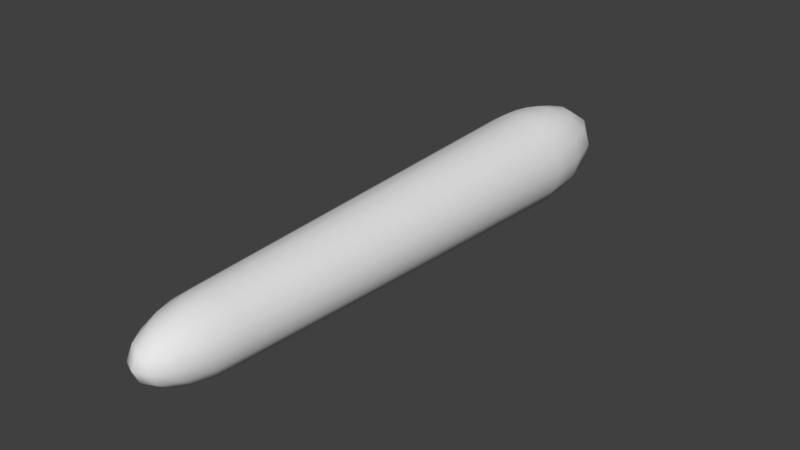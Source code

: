 # Source: bullet.blend  (saved by Blender 2.78.0; exported with 4.5.12 LTS)
import bpy
from mathutils import Matrix  # noqa: F401  (used for matrix-valued properties, if any)

bpy.ops.wm.read_factory_settings(use_empty=True)
scene = bpy.context.scene
scene.name = 'Scene'

# ---- collections
col_collection_1 = bpy.data.collections.new('Collection 1'); scene.collection.children.link(col_collection_1)

# ---- materials (node trees are filled in below, after node groups)
mat_bullet = bpy.data.materials.new('bullet')
mat_bullet.alpha_threshold = 0.0
mat_bullet.use_transparent_shadow = False
mat_bullet.roughness = 0.5

# ---- material node trees

# ---- world
world_world = bpy.data.worlds.new('World'); scene.world = world_world
world_world.color = (0.05088, 0.05088, 0.05088)
world_world.use_sun_shadow = False
world_world.sun_shadow_jitter_overblur = 0.0
world_world.cycles.sampling_method = 'MANUAL'

# ---- meshes
me_sphere_001 = bpy.data.meshes.new('Sphere.001')
me_sphere_001.from_pydata([(-4.443e-08, 0.6083, 0.3118), (0.1193, 0.6083, 0.2881), (0.2205, 0.6083, 0.2205), (0.2881, 0.6083, 0.1193), (0.3118, 0.6083, -1.546e-08), (0.2881, 0.6083, -0.1193), (0.2205, 0.6083, -0.2205), (0.1193, 0.6083, -0.2881), (0.1103, 0.5438, 0.2881), (0.2037, 0.4891, 0.2205), (0.2662, 0.4525, 0.1193), (0.2881, 0.4397, -1.546e-08), (0.2662, 0.4525, -0.1193), (0.2037, 0.4891, -0.2205), (0.1103, 0.5438, -0.2881), (0.08439, 0.4891, 0.2881), (0.1559, 0.388, 0.2205), (0.2037, 0.3205, 0.1193), (0.2205, 0.2968, -1.546e-08), (0.2037, 0.3205, -0.1193), (0.1559, 0.388, -0.2205), (0.08439, 0.4891, -0.2881), (0.04567, 0.4525, 0.2881), (0.08439, 0.3205, 0.2205), (0.1103, 0.2323, 0.1193), (0.1193, 0.2013, -1.546e-08), (0.1103, 0.2323, -0.1193), (0.08439, 0.3205, -0.2205), (0.04567, 0.4525, -0.2881), (-3.38e-08, 0.4397, 0.2881), (-9.421e-08, 0.2968, 0.2205), (-1.035e-07, 0.2013, 0.1193), (-1.128e-07, 0.1677, -1.546e-08), (-1.035e-07, 0.2013, -0.1193), (-9.421e-08, 0.2968, -0.2205), (-6.168e-08, 0.4397, -0.2881), (-0.04567, 0.4525, 0.2881), (-0.08439, 0.3205, 0.2205), (-0.1103, 0.2323, 0.1193), (-0.1193, 0.2013, -1.546e-08), (-0.1103, 0.2323, -0.1193), (-0.08439, 0.3205, -0.2205), (-0.04567, 0.4525, -0.2881), (-0.08439, 0.4891, 0.2881), (-0.1559, 0.388, 0.2205), (-0.2037, 0.3205, 0.1193), (-0.2205, 0.2968, -1.546e-08), (-0.2037, 0.3205, -0.1193), (-0.1559, 0.388, -0.2205), (-0.08439, 0.4891, -0.2881), (-1.113e-08, 0.6083, -0.3118), (-0.1103, 0.5438, 0.2881), (-0.2037, 0.4891, 0.2205), (-0.2662, 0.4525, 0.1193), (-0.2881, 0.4397, -1.546e-08), (-0.2662, 0.4525, -0.1193), (-0.2037, 0.4891, -0.2205), (-0.1103, 0.5438, -0.2881), (-0.1193, 0.6083, 0.2881), (-0.2205, 0.6083, 0.2205), (-0.2881, 0.6083, 0.1193), (-0.3118, 0.6083, -1.546e-08), (-0.2881, 0.6083, -0.1193), (-0.2205, 0.6083, -0.2205), (-0.1193, 0.6083, -0.2881), (2.328e-09, 3.094, 0.4035), (2.328e-09, 3.294, 0.3088), (2.328e-09, 3.428, 0.1671), (2.328e-09, 3.475, -2.081e-08), (2.328e-09, 3.428, -0.1671), (2.328e-09, 3.294, -0.3088), (0.06396, 3.076, 0.4035), (0.1182, 3.261, 0.3088), (0.1544, 3.385, 0.1671), (0.1671, 3.428, -2.081e-08), (0.1544, 3.385, -0.1671), (0.1182, 3.261, -0.3088), (0.06396, 3.076, -0.4035), (-4.43e-08, 2.858, 0.4368), (0.1182, 3.025, 0.4035), (0.2184, 3.167, 0.3088), (0.2853, 3.261, 0.1671), (0.3088, 3.294, -2.081e-08), (0.2853, 3.261, -0.1671), (0.2184, 3.167, -0.3088), (0.1182, 3.025, -0.4035), (0.1544, 2.949, 0.4035), (0.2853, 3.025, 0.3088), (0.3728, 3.076, 0.1671), (0.4035, 3.094, -2.081e-08), (0.3728, 3.076, -0.1671), (0.2853, 3.025, -0.3088), (0.1544, 2.949, -0.4035), (0.1671, 2.858, 0.4035), (0.3088, 2.858, 0.3088), (0.4035, 2.858, 0.1671), (0.4368, 2.858, -2.081e-08), (0.4035, 2.858, -0.1671), (0.3088, 2.858, -0.3088), (0.1671, 2.858, -0.4035), (2.328e-09, 2.858, -0.4368), (-0.1671, 2.858, 0.4035), (-0.3088, 2.858, 0.3088), (-0.4035, 2.858, 0.1671), (-0.4368, 2.858, -2.081e-08), (-0.4035, 2.858, -0.1671), (-0.3088, 2.858, -0.3088), (-0.1671, 2.858, -0.4035), (-0.1544, 2.949, 0.4035), (-0.2853, 3.025, 0.3088), (-0.3728, 3.076, 0.1671), (-0.4035, 3.094, -2.081e-08), (-0.3728, 3.076, -0.1671), (-0.2853, 3.025, -0.3088), (-0.1544, 2.949, -0.4035), (-0.1182, 3.025, 0.4035), (-0.2184, 3.167, 0.3088), (-0.2853, 3.261, 0.1671), (-0.3088, 3.294, -2.081e-08), (-0.2853, 3.261, -0.1671), (-0.2184, 3.167, -0.3088), (-0.1182, 3.025, -0.4035), (-0.06396, 3.076, 0.4035), (-0.1182, 3.261, 0.3088), (-0.1544, 3.385, 0.1671), (-0.1671, 3.428, -2.081e-08), (-0.1544, 3.385, -0.1671), (-0.1182, 3.261, -0.3088), (-0.06396, 3.076, -0.4035), (9.424e-08, 3.094, -0.4035)], [], [(5, 4, 11, 12), (3, 2, 9, 10), (1, 0, 8), (50, 7, 14), (6, 5, 12, 13), (4, 3, 10, 11), (2, 1, 8, 9), (7, 6, 13, 14), (50, 14, 21), (13, 12, 19, 20), (11, 10, 17, 18), (9, 8, 15, 16), (14, 13, 20, 21), (12, 11, 18, 19), (10, 9, 16, 17), (8, 0, 15), (18, 17, 24, 25), (16, 15, 22, 23), (21, 20, 27, 28), (19, 18, 25, 26), (17, 16, 23, 24), (15, 0, 22), (50, 21, 28), (20, 19, 26, 27), (28, 27, 34, 35), (26, 25, 32, 33), (24, 23, 30, 31), (22, 0, 29), (50, 28, 35), (27, 26, 33, 34), (25, 24, 31, 32), (23, 22, 29, 30), (31, 30, 37, 38), (29, 0, 36), (50, 35, 42), (34, 33, 40, 41), (32, 31, 38, 39), (30, 29, 36, 37), (35, 34, 41, 42), (33, 32, 39, 40), (50, 42, 49), (41, 40, 47, 48), (39, 38, 45, 46), (37, 36, 43, 44), (42, 41, 48, 49), (40, 39, 46, 47), (38, 37, 44, 45), (36, 0, 43), (44, 43, 51, 52), (49, 48, 56, 57), (47, 46, 54, 55), (45, 44, 52, 53), (43, 0, 51), (50, 49, 57), (48, 47, 55, 56), (46, 45, 53, 54), (57, 56, 63, 64), (55, 54, 61, 62), (53, 52, 59, 60), (51, 0, 58), (50, 57, 64), (56, 55, 62, 63), (54, 53, 60, 61), (52, 51, 58, 59), (129, 70, 76, 77), (69, 68, 74, 75), (67, 66, 72, 73), (65, 78, 71), (100, 129, 77), (70, 69, 75, 76), (68, 67, 73, 74), (66, 65, 71, 72), (71, 78, 79), (100, 77, 85), (76, 75, 83, 84), (74, 73, 81, 82), (72, 71, 79, 80), (77, 76, 84, 85), (75, 74, 82, 83), (73, 72, 80, 81), (84, 83, 90, 91), (82, 81, 88, 89), (80, 79, 86, 87), (85, 84, 91, 92), (83, 82, 89, 90), (81, 80, 87, 88), (79, 78, 86), (100, 85, 92), (92, 91, 98, 99), (90, 89, 96, 97), (88, 87, 94, 95), (86, 78, 93), (100, 92, 99), (91, 90, 97, 98), (89, 88, 95, 96), (87, 86, 93, 94), (101, 78, 108), (100, 107, 114), (106, 105, 112, 113), (104, 103, 110, 111), (102, 101, 108, 109), (107, 106, 113, 114), (105, 104, 111, 112), (103, 102, 109, 110), (113, 112, 119, 120), (111, 110, 117, 118), (109, 108, 115, 116), (114, 113, 120, 121), (112, 111, 118, 119), (110, 109, 116, 117), (108, 78, 115), (100, 114, 121), (121, 120, 127, 128), (119, 118, 125, 126), (117, 116, 123, 124), (115, 78, 122), (100, 121, 128), (120, 119, 126, 127), (118, 117, 124, 125), (116, 115, 122, 123), (126, 125, 68, 69), (124, 123, 66, 67), (122, 78, 65), (100, 128, 129), (127, 126, 69, 70), (125, 124, 67, 68), (123, 122, 65, 66), (128, 127, 70, 129), (97, 96, 4, 5), (106, 107, 64, 63), (78, 101, 58, 0), (98, 97, 5, 6), (107, 100, 50, 64), (99, 98, 6, 7), (101, 102, 59, 58), (102, 103, 60, 59), (94, 93, 1, 2), (103, 104, 61, 60), (95, 94, 2, 3), (104, 105, 62, 61), (93, 78, 0, 1), (96, 95, 3, 4), (105, 106, 63, 62), (100, 99, 7, 50)])
me_sphere_001.polygons.foreach_set('use_smooth', [True] * 144)
_uv = me_sphere_001.uv_layers.new(name='UVMap')
_uv.uv.foreach_set('vector', [0.5131, 0.5776, 0.5128, 0.5874, 0.523, 0.5876, 0.5225, 0.5778, 0.513, 0.597, 0.5136, 0.6052, 0.521, 0.6053, 0.5225, 0.5972, 0.5145, 0.6107, 0.5157, 0.6126, 0.5186, 0.6107, 0.516, 0.5598, 0.5148, 0.5628, 0.5188, 0.5628, 0.5138, 0.569, 0.5131, 0.5776, 0.5225, 0.5778, 0.521, 0.5692, 0.5128, 0.5874, 0.513, 0.597, 0.5225, 0.5972, 0.523, 0.5876, 0.5136, 0.6052, 0.5145, 0.6107, 0.5186, 0.6107, 0.521, 0.6053, 0.5148, 0.5628, 0.5138, 0.569, 0.521, 0.5692, 0.5188, 0.5628, 0.516, 0.5598, 0.5188, 0.5628, 0.5223, 0.5627, 0.521, 0.5692, 0.5225, 0.5778, 0.5311, 0.5777, 0.5276, 0.569, 0.523, 0.5876, 0.5225, 0.5972, 0.5311, 0.5972, 0.5323, 0.5875, 0.521, 0.6053, 0.5186, 0.6107, 0.5222, 0.6108, 0.5276, 0.6054, 0.5188, 0.5628, 0.521, 0.5692, 0.5276, 0.569, 0.5223, 0.5627, 0.5225, 0.5778, 0.523, 0.5876, 0.5323, 0.5875, 0.5311, 0.5777, 0.5225, 0.5972, 0.521, 0.6053, 0.5276, 0.6054, 0.5311, 0.5972, 0.5186, 0.6107, 0.5157, 0.6126, 0.5222, 0.6108, 0.5323, 0.5875, 0.5311, 0.5972, 0.5376, 0.597, 0.5393, 0.5872, 0.5276, 0.6054, 0.5222, 0.6108, 0.5249, 0.6108, 0.5326, 0.6053, 0.5223, 0.5627, 0.5276, 0.569, 0.5325, 0.5686, 0.525, 0.5625, 0.5311, 0.5777, 0.5323, 0.5875, 0.5393, 0.5872, 0.5375, 0.5773, 0.5311, 0.5972, 0.5276, 0.6054, 0.5326, 0.6053, 0.5376, 0.597, 0.5222, 0.6108, 0.5157, 0.6126, 0.5249, 0.6108, 0.516, 0.5598, 0.5223, 0.5627, 0.525, 0.5625, 0.5276, 0.569, 0.5311, 0.5777, 0.5375, 0.5773, 0.5325, 0.5686, 0.525, 0.5625, 0.5325, 0.5686, 0.535, 0.5681, 0.5263, 0.5622, 0.5375, 0.5773, 0.5393, 0.5872, 0.5429, 0.5867, 0.5408, 0.5767, 0.5376, 0.597, 0.5326, 0.6053, 0.5351, 0.6052, 0.5409, 0.5967, 0.5249, 0.6108, 0.5157, 0.6126, 0.5262, 0.6108, 0.516, 0.5598, 0.525, 0.5625, 0.5263, 0.5622, 0.5325, 0.5686, 0.5375, 0.5773, 0.5408, 0.5767, 0.535, 0.5681, 0.5393, 0.5872, 0.5376, 0.597, 0.5409, 0.5967, 0.5429, 0.5867, 0.5326, 0.6053, 0.5249, 0.6108, 0.5262, 0.6108, 0.5351, 0.6052, 0.5409, 0.5967, 0.5351, 0.6052, 0.5347, 0.605, 0.5406, 0.5963, 0.5262, 0.6108, 0.5157, 0.6126, 0.526, 0.6107, 0.516, 0.5598, 0.5263, 0.5622, 0.526, 0.5617, 0.535, 0.5681, 0.5408, 0.5767, 0.5405, 0.5759, 0.5346, 0.5674, 0.5429, 0.5867, 0.5409, 0.5967, 0.5406, 0.5963, 0.5426, 0.5861, 0.5351, 0.6052, 0.5262, 0.6108, 0.526, 0.6107, 0.5347, 0.605, 0.5263, 0.5622, 0.535, 0.5681, 0.5346, 0.5674, 0.526, 0.5617, 0.5408, 0.5767, 0.5429, 0.5867, 0.5426, 0.5861, 0.5405, 0.5759, 0.516, 0.5598, 0.526, 0.5617, 0.5242, 0.5613, 0.5346, 0.5674, 0.5405, 0.5759, 0.5362, 0.5751, 0.5313, 0.5667, 0.5426, 0.5861, 0.5406, 0.5963, 0.5363, 0.5958, 0.538, 0.5854, 0.5347, 0.605, 0.526, 0.6107, 0.5241, 0.6106, 0.5314, 0.6047, 0.526, 0.5617, 0.5346, 0.5674, 0.5313, 0.5667, 0.5242, 0.5613, 0.5405, 0.5759, 0.5426, 0.5861, 0.538, 0.5854, 0.5362, 0.5751, 0.5406, 0.5963, 0.5347, 0.605, 0.5314, 0.6047, 0.5363, 0.5958, 0.526, 0.6107, 0.5157, 0.6126, 0.5241, 0.6106, 0.5314, 0.6047, 0.5241, 0.6106, 0.521, 0.6105, 0.5255, 0.6044, 0.5242, 0.5613, 0.5313, 0.5667, 0.5256, 0.5661, 0.5211, 0.561, 0.5362, 0.5751, 0.538, 0.5854, 0.5298, 0.5847, 0.5287, 0.5744, 0.5363, 0.5958, 0.5314, 0.6047, 0.5255, 0.6044, 0.5287, 0.5953, 0.5241, 0.6106, 0.5157, 0.6126, 0.521, 0.6105, 0.516, 0.5598, 0.5242, 0.5613, 0.5211, 0.561, 0.5313, 0.5667, 0.5362, 0.5751, 0.5287, 0.5744, 0.5256, 0.5661, 0.538, 0.5854, 0.5363, 0.5958, 0.5287, 0.5953, 0.5298, 0.5847, 0.5211, 0.561, 0.5256, 0.5661, 0.5182, 0.5656, 0.5172, 0.5607, 0.5287, 0.5744, 0.5298, 0.5847, 0.5191, 0.5843, 0.5189, 0.5739, 0.5287, 0.5953, 0.5255, 0.6044, 0.5181, 0.6042, 0.5188, 0.595, 0.521, 0.6105, 0.5157, 0.6126, 0.517, 0.6103, 0.516, 0.5598, 0.5211, 0.561, 0.5172, 0.5607, 0.5256, 0.5661, 0.5287, 0.5744, 0.5189, 0.5739, 0.5182, 0.5656, 0.5298, 0.5847, 0.5287, 0.5953, 0.5188, 0.595, 0.5191, 0.5843, 0.5255, 0.6044, 0.521, 0.6105, 0.517, 0.6103, 0.5181, 0.6042, 0.3568, 0.5459, 0.3428, 0.5536, 0.3469, 0.5549, 0.3589, 0.5467, 0.3327, 0.5656, 0.3284, 0.5803, 0.3346, 0.5814, 0.3383, 0.567, 0.3305, 0.5954, 0.3388, 0.6084, 0.343, 0.6086, 0.3362, 0.596, 0.352, 0.6173, 0.368, 0.6206, 0.3542, 0.6173, 0.3727, 0.5437, 0.3568, 0.5459, 0.3589, 0.5467, 0.3428, 0.5536, 0.3327, 0.5656, 0.3383, 0.567, 0.3469, 0.5549, 0.3284, 0.5803, 0.3305, 0.5954, 0.3362, 0.596, 0.3346, 0.5814, 0.3388, 0.6084, 0.352, 0.6173, 0.3542, 0.6173, 0.343, 0.6086, 0.3542, 0.6173, 0.368, 0.6206, 0.3584, 0.6174, 0.3727, 0.5437, 0.3589, 0.5467, 0.363, 0.5474, 0.3469, 0.5549, 0.3383, 0.567, 0.3485, 0.5683, 0.3545, 0.5561, 0.3346, 0.5814, 0.3362, 0.596, 0.3465, 0.5967, 0.3457, 0.5825, 0.343, 0.6086, 0.3542, 0.6173, 0.3584, 0.6174, 0.3509, 0.6089, 0.3589, 0.5467, 0.3469, 0.5549, 0.3545, 0.5561, 0.363, 0.5474, 0.3383, 0.567, 0.3346, 0.5814, 0.3457, 0.5825, 0.3485, 0.5683, 0.3362, 0.596, 0.343, 0.6086, 0.3509, 0.6089, 0.3465, 0.5967, 0.3545, 0.5561, 0.3485, 0.5683, 0.3616, 0.5694, 0.3646, 0.557, 0.3457, 0.5825, 0.3465, 0.5967, 0.3598, 0.5973, 0.36, 0.5834, 0.3509, 0.6089, 0.3584, 0.6174, 0.3641, 0.6175, 0.3612, 0.6093, 0.363, 0.5474, 0.3545, 0.5561, 0.3646, 0.557, 0.3684, 0.548, 0.3485, 0.5683, 0.3457, 0.5825, 0.36, 0.5834, 0.3616, 0.5694, 0.3465, 0.5967, 0.3509, 0.6089, 0.3612, 0.6093, 0.3598, 0.5973, 0.3584, 0.6174, 0.368, 0.6206, 0.3641, 0.6175, 0.3727, 0.5437, 0.363, 0.5474, 0.3684, 0.548, 0.3684, 0.548, 0.3646, 0.557, 0.3755, 0.5576, 0.3744, 0.5484, 0.3616, 0.5694, 0.36, 0.5834, 0.3753, 0.584, 0.3758, 0.57, 0.3598, 0.5973, 0.3612, 0.6093, 0.3724, 0.6095, 0.3741, 0.5977, 0.3641, 0.6175, 0.368, 0.6206, 0.3703, 0.6176, 0.3727, 0.5437, 0.3684, 0.548, 0.3744, 0.5484, 0.3646, 0.557, 0.3616, 0.5694, 0.3758, 0.57, 0.3755, 0.5576, 0.36, 0.5834, 0.3598, 0.5973, 0.3741, 0.5977, 0.3753, 0.584, 0.3612, 0.6093, 0.3641, 0.6175, 0.3703, 0.6176, 0.3724, 0.6095, 0.3661, 0.6175, 0.368, 0.6206, 0.3599, 0.6174, 0.3727, 0.5437, 0.3706, 0.5446, 0.3646, 0.5446, 0.3683, 0.5515, 0.3663, 0.5635, 0.3511, 0.5632, 0.3569, 0.5513, 0.3648, 0.5788, 0.3643, 0.5948, 0.3489, 0.5945, 0.3482, 0.5785, 0.3647, 0.6085, 0.3661, 0.6175, 0.3599, 0.6174, 0.3531, 0.6083, 0.3706, 0.5446, 0.3683, 0.5515, 0.3569, 0.5513, 0.3646, 0.5446, 0.3663, 0.5635, 0.3648, 0.5788, 0.3482, 0.5785, 0.3511, 0.5632, 0.3643, 0.5948, 0.3647, 0.6085, 0.3531, 0.6083, 0.3489, 0.5945, 0.3569, 0.5513, 0.3511, 0.5632, 0.3393, 0.5636, 0.3481, 0.5516, 0.3482, 0.5785, 0.3489, 0.5945, 0.337, 0.5945, 0.3354, 0.5787, 0.3531, 0.6083, 0.3599, 0.6174, 0.355, 0.6173, 0.344, 0.6082, 0.3646, 0.5446, 0.3569, 0.5513, 0.3481, 0.5516, 0.3599, 0.5448, 0.3511, 0.5632, 0.3482, 0.5785, 0.3354, 0.5787, 0.3393, 0.5636, 0.3489, 0.5945, 0.3531, 0.6083, 0.344, 0.6082, 0.337, 0.5945, 0.3599, 0.6174, 0.368, 0.6206, 0.355, 0.6173, 0.3727, 0.5437, 0.3646, 0.5446, 0.3599, 0.5448, 0.3599, 0.5448, 0.3481, 0.5516, 0.3431, 0.5525, 0.3571, 0.5453, 0.3393, 0.5636, 0.3354, 0.5787, 0.3285, 0.5794, 0.333, 0.5644, 0.337, 0.5945, 0.344, 0.6082, 0.3391, 0.6082, 0.3306, 0.5948, 0.355, 0.6173, 0.368, 0.6206, 0.3523, 0.6173, 0.3727, 0.5437, 0.3599, 0.5448, 0.3571, 0.5453, 0.3481, 0.5516, 0.3393, 0.5636, 0.333, 0.5644, 0.3431, 0.5525, 0.3354, 0.5787, 0.337, 0.5945, 0.3306, 0.5948, 0.3285, 0.5794, 0.344, 0.6082, 0.355, 0.6173, 0.3523, 0.6173, 0.3391, 0.6082, 0.333, 0.5644, 0.3285, 0.5794, 0.3284, 0.5803, 0.3327, 0.5656, 0.3306, 0.5948, 0.3391, 0.6082, 0.3388, 0.6084, 0.3305, 0.5954, 0.3523, 0.6173, 0.368, 0.6206, 0.352, 0.6173, 0.3727, 0.5437, 0.3571, 0.5453, 0.3568, 0.5459, 0.3431, 0.5525, 0.333, 0.5644, 0.3327, 0.5656, 0.3428, 0.5536, 0.3285, 0.5794, 0.3306, 0.5948, 0.3305, 0.5954, 0.3284, 0.5803, 0.3391, 0.6082, 0.3523, 0.6173, 0.352, 0.6173, 0.3388, 0.6084, 0.3571, 0.5453, 0.3431, 0.5525, 0.3428, 0.5536, 0.3568, 0.5459, 0.3758, 0.57, 0.3753, 0.584, 0.5128, 0.5874, 0.5131, 0.5776, 0.3683, 0.5515, 0.3706, 0.5446, 0.5172, 0.5607, 0.5182, 0.5656, 0.368, 0.6206, 0.3661, 0.6175, 0.517, 0.6103, 0.5157, 0.6126, 0.3755, 0.5576, 0.3758, 0.57, 0.5131, 0.5776, 0.5138, 0.569, 0.3706, 0.5446, 0.3727, 0.5437, 0.516, 0.5598, 0.5172, 0.5607, 0.3744, 0.5484, 0.3755, 0.5576, 0.5138, 0.569, 0.5148, 0.5628, 0.3661, 0.6175, 0.3647, 0.6085, 0.5181, 0.6042, 0.517, 0.6103, 0.3647, 0.6085, 0.3643, 0.5948, 0.5188, 0.595, 0.5181, 0.6042, 0.3724, 0.6095, 0.3703, 0.6176, 0.5145, 0.6107, 0.5136, 0.6052, 0.3643, 0.5948, 0.3648, 0.5788, 0.5191, 0.5843, 0.5188, 0.595, 0.3741, 0.5977, 0.3724, 0.6095, 0.5136, 0.6052, 0.513, 0.597, 0.3648, 0.5788, 0.3663, 0.5635, 0.5189, 0.5739, 0.5191, 0.5843, 0.3703, 0.6176, 0.368, 0.6206, 0.5157, 0.6126, 0.5145, 0.6107, 0.3753, 0.584, 0.3741, 0.5977, 0.513, 0.597, 0.5128, 0.5874, 0.3663, 0.5635, 0.3683, 0.5515, 0.5182, 0.5656, 0.5189, 0.5739, 0.3727, 0.5437, 0.3744, 0.5484, 0.5148, 0.5628, 0.516, 0.5598])
me_sphere_001.materials.append(mat_bullet)
me_sphere_001.use_remesh_preserve_volume = False
me_sphere_001.use_remesh_preserve_attributes = False
me_sphere_001.use_mirror_vertex_groups = False
me_sphere_001.update()

# ---- objects
ob_sphere_001 = bpy.data.objects.new('Sphere.001', me_sphere_001)

# ---- transforms, parenting, visibility, modifiers, constraints
ob_sphere_001.location = (0.0, -1.824, 0.0)
ob_sphere_001.scale = (1.0, 1.627, 1.0)
ob_sphere_001.lineart.crease_threshold = 0.0

# ---- collection membership
col_collection_1.objects.link(ob_sphere_001)

# ---- scene / render settings (as saved in the file)
scene.frame_start = 1; scene.frame_end = 250; scene.frame_set(1)
scene.render.engine = 'BLENDER_EEVEE_NEXT'
scene.render.resolution_percentage = 50
scene.render.dither_intensity = 0.0
scene.cycles.use_denoising = False
scene.cycles.samples = 128
scene.cycles.sampling_pattern = 'TABULATED_SOBOL'
scene.cycles.light_sampling_threshold = 0.0
scene.cycles.use_adaptive_sampling = False
scene.cycles.use_light_tree = False
scene.cycles.blur_glossy = 0.0
scene.cycles.sample_clamp_indirect = 0.0
scene.view_settings.view_transform = 'Standard'
bpy.context.view_layer.update()

# ---- added for rendering (the .blend has no active camera and no usable light): camera, sun
cam_auto = bpy.data.cameras.new('AutoCamera')
cam_auto.lens = 50.0
cam_auto.sensor_width = 36.0
cam_auto.clip_end = 1000.0
ob_auto_camera = bpy.data.objects.new('AutoCamera', cam_auto)
scene.collection.objects.link(ob_auto_camera)
ob_auto_camera.location = (5.10859, -4.99056, 4.08687)
ob_auto_camera.rotation_euler = (1.09748, -7.21219e-08, 0.694738)
scene.camera = ob_auto_camera
light_auto_sun = bpy.data.lights.new('AutoSun', 'SUN')
light_auto_sun.energy = 3.0
light_auto_sun.angle = 0.0523599
ob_auto_sun = bpy.data.objects.new('AutoSun', light_auto_sun)
scene.collection.objects.link(ob_auto_sun)
ob_auto_sun.rotation_euler = (0.872665, 0.174533, 0.523599)
bpy.context.view_layer.update()
